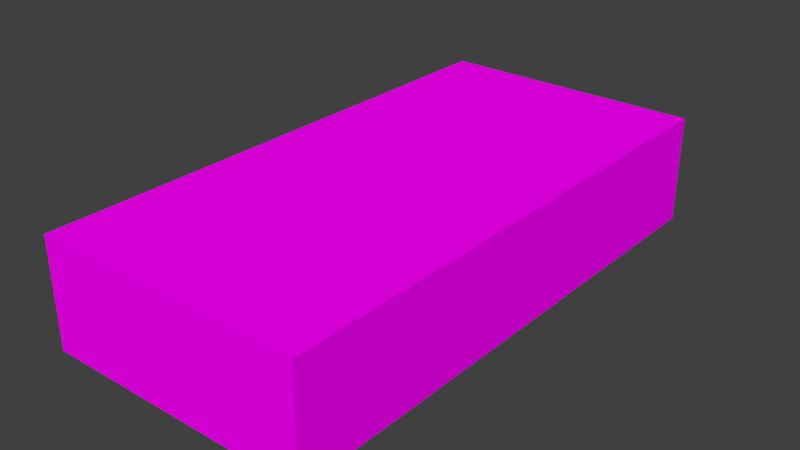 # Source: ScatolaColorata.blend  (saved by Blender 2.78.0; exported with 4.5.12 LTS)
import bpy
from mathutils import Matrix  # noqa: F401  (used for matrix-valued properties, if any)

bpy.ops.wm.read_factory_settings(use_empty=True)
scene = bpy.context.scene
scene.name = 'Scene'

# ---- collections
col_collection_1 = bpy.data.collections.new('Collection 1'); scene.collection.children.link(col_collection_1)

# ---- images (referenced by path relative to the original .blend; pixels are not part of the script)
import os
ASSET_DIR = os.environ.get("B2B_ASSET_DIR", "")  # directory of the original .blend (textures are referenced by path, not embedded)
HERE = os.path.dirname(os.path.abspath(__file__))  # packed textures are extracted next to this script under _unpacked/

def load_image(name, relpath, width, height, colorspace="sRGB"):
    """Load a texture the original file referenced (path relative to the .blend, or extracted next to this script)."""
    p = next((c for c in (os.path.join(HERE, relpath), os.path.join(ASSET_DIR, relpath)) if relpath and os.path.exists(c)), "")
    if p:
        img = bpy.data.images.load(p, check_existing=True)
        img.name = name
    else:  # same state as the original file: an image datablock whose file is absent (Cycles renders it pink)
        img = bpy.data.images.new(name, width, height)
        img.source = "FILE"
        img.filepath = "//" + (relpath or name)
    img.colorspace_settings.name = colorspace
    return img
img_musainquietante_rig_scatola_png_001 = load_image('musainquietante_rig_scatola.png.001', 'musainquietante_rig_scatola.png', 1024, 1024, 'sRGB')

# ---- materials (node trees are filled in below, after node groups)
mat_material_scatolacolorata = bpy.data.materials.new('Material_ScatolaColorata')
mat_material_scatolacolorata.alpha_threshold = 0.0
mat_material_scatolacolorata.roughness = 0.5

# ---- material node trees
mat_material_scatolacolorata.use_nodes = True; mat_material_scatolacolorata.node_tree.nodes.clear()
_N = mat_material_scatolacolorata.node_tree.nodes; _L = mat_material_scatolacolorata.node_tree.links
n0 = _N.new('ShaderNodeOutputMaterial'); n0.name = 'Material Output'; n0.location = (300, 300)
n1 = _N.new('ShaderNodeBsdfDiffuse'); n1.name = 'Diffuse BSDF'; n1.location = (10, 300)
n2 = _N.new('ShaderNodeTexImage'); n2.name = 'Image Texture'; n2.location = (-238, 396)
n2.width = 140
n2.image = img_musainquietante_rig_scatola_png_001
_L.new(n1.outputs[0], n0.inputs[0])
_L.new(n2.outputs[0], n1.inputs[0])
n0.is_active_output = True

# ---- world
world_world = bpy.data.worlds.new('World'); scene.world = world_world
world_world.color = (0.05088, 0.05088, 0.05088)
world_world.use_sun_shadow = False
world_world.sun_shadow_jitter_overblur = 0.0
world_world.cycles.sampling_method = 'MANUAL'

# ---- meshes
me_cube_011 = bpy.data.meshes.new('Cube.011')
me_cube_011.from_pydata([(-1.861, -1.861, -7.395e-08), (-1.861, -1.861, 0.7444), (-1.861, 1.861, -7.395e-08), (-1.861, 1.861, 0.7444), (-5.916e-07, -1.861, -7.395e-08), (-5.916e-07, -1.861, 0.7444), (-5.916e-07, 1.861, -7.395e-08), (-5.916e-07, 1.861, 0.7444), (-1.818, -1.803, 0.6881), (-1.818, 1.803, 0.6881), (-0.04299, -1.803, 0.6881), (-0.04299, 1.803, 0.6881), (-1.818, -1.803, 0.0428), (-1.818, 1.803, 0.0428), (-0.04299, -1.803, 0.0428), (-0.04299, 1.803, 0.0428)], [], [(1, 3, 2, 0), (3, 7, 6, 2), (7, 5, 4, 6), (5, 1, 0, 4), (0, 2, 6, 4), (7, 3, 9, 11), (5, 7, 11, 10), (3, 1, 8, 9), (1, 5, 10, 8), (8, 10, 14, 12), (11, 9, 13, 15), (10, 11, 15, 14), (9, 8, 12, 13), (12, 14, 15, 13)])
_uv = me_cube_011.uv_layers.new(name='UVMap')
_uv.uv.foreach_set('vector', [0.1429, 0.8571, 0.8571, 0.8571, 0.8571, 0.9999, 0.1429, 0.9999, 0.9999, 0.0001002, 0.9999, 0.3572, 0.8571, 0.3572, 0.8571, 0.0001002, 0.8571, 0.5, 0.1429, 0.5, 0.1429, 0.3572, 0.8571, 0.3572, 9.998e-05, 0.3572, 0.0001001, 9.998e-05, 0.1429, 0.0001, 0.1429, 0.3572, 0.1429, 0.0001, 0.8571, 0.0001002, 0.8571, 0.3572, 0.1429, 0.3572, 0.9999, 0.3572, 0.9999, 0.0001002, 0.9999, 0.0001002, 0.9999, 0.3572, 0.1429, 0.5, 0.8571, 0.5, 0.8571, 0.5, 0.1429, 0.5, 0.8571, 0.8571, 0.1429, 0.8571, 0.1429, 0.8571, 0.8571, 0.8571, 0.0001001, 9.998e-05, 9.998e-05, 0.3572, 9.998e-05, 0.3572, 0.0001001, 9.998e-05, 0.0001001, 9.998e-05, 9.998e-05, 0.3572, 9.998e-05, 0.3572, 0.0001001, 9.998e-05, 0.9999, 0.3572, 0.9999, 0.0001002, 0.9999, 0.0001002, 0.9999, 0.3572, 0.1429, 0.5, 0.8571, 0.5, 0.8571, 0.5, 0.1429, 0.5, 0.8571, 0.8571, 0.1429, 0.8571, 0.1429, 0.8571, 0.8571, 0.8571, 0.0001001, 9.998e-05, 9.998e-05, 0.3572, 0.8571, 0.5, 0.9999, 0.0001002])
me_cube_011.materials.append(mat_material_scatolacolorata)
me_cube_011.use_remesh_preserve_volume = False
me_cube_011.use_remesh_preserve_attributes = False
me_cube_011.use_mirror_vertex_groups = False
me_cube_011.update()
me_cube_001 = bpy.data.meshes.new('Cube.001')
me_cube_001.from_pydata([(-1.861, -1.861, -2.219e-07), (-1.861, 1.861, -2.219e-07), (-5.916e-07, -1.861, -2.219e-07), (-5.916e-07, 1.861, -2.219e-07), (-1.816, -1.802, -0.05657), (-1.816, 1.802, -0.05657), (-0.04463, -1.802, -0.05657), (-0.04463, 1.802, -0.05657)], [], [(2, 3, 1, 0), (6, 4, 5, 7), (0, 4, 6, 2), (3, 7, 5, 1), (2, 6, 7, 3), (1, 5, 4, 0)])
_uv = me_cube_001.uv_layers.new(name='UVMap')
_uv.uv.foreach_set('vector', [0.1429, 0.5, 0.8571, 0.5, 0.8571, 0.8571, 0.1429, 0.8571, 0.1429, 0.5, 0.1429, 0.8571, 0.8571, 0.8571, 0.8571, 0.5, 0.1429, 0.8571, 0.1429, 0.8571, 0.1429, 0.5, 0.1429, 0.5, 0.8571, 0.5, 0.8571, 0.5, 0.8571, 0.8571, 0.8571, 0.8571, 0.1429, 0.5, 0.1429, 0.5, 0.8571, 0.5, 0.8571, 0.5, 0.8571, 0.8571, 0.8571, 0.8571, 0.1429, 0.8571, 0.1429, 0.8571])
me_cube_001.materials.append(mat_material_scatolacolorata)
me_cube_001.use_remesh_preserve_volume = False
me_cube_001.use_remesh_preserve_attributes = False
me_cube_001.use_mirror_vertex_groups = False
me_cube_001.update()

# ---- objects
ob_scatola_colorata = bpy.data.objects.new('Scatola_Colorata', me_cube_011)
ob_scatola_colorata_coperchio = bpy.data.objects.new('Scatola_Colorata_Coperchio', me_cube_001)

# ---- transforms, parenting, visibility, modifiers, constraints
ob_scatola_colorata.location = (0.9314, 0.0, -0.3722)
ob_scatola_colorata.lineart.crease_threshold = 0.0
ob_scatola_colorata_coperchio.location = (0.9314, 0.0, 0.3722)
ob_scatola_colorata_coperchio.lineart.crease_threshold = 0.0

# ---- collection membership
col_collection_1.objects.link(ob_scatola_colorata)
col_collection_1.objects.link(ob_scatola_colorata_coperchio)

# ---- scene / render settings (as saved in the file)
scene.frame_start = 1; scene.frame_end = 250; scene.frame_set(1)
scene.render.engine = 'CYCLES'
scene.render.resolution_percentage = 50
scene.render.dither_intensity = 0.0
scene.cycles.use_denoising = False
scene.cycles.samples = 128
scene.cycles.sampling_pattern = 'TABULATED_SOBOL'
scene.cycles.light_sampling_threshold = 0.0
scene.cycles.use_adaptive_sampling = False
scene.cycles.use_light_tree = False
scene.cycles.blur_glossy = 0.0
scene.cycles.sample_clamp_indirect = 0.0
scene.view_settings.view_transform = 'Standard'
bpy.context.view_layer.update()

# ---- added for rendering (the .blend has no active camera and no usable light): camera, sun
cam_auto = bpy.data.cameras.new('AutoCamera')
cam_auto.lens = 50.0
cam_auto.sensor_width = 36.0
cam_auto.clip_end = 1000.0
ob_auto_camera = bpy.data.objects.new('AutoCamera', cam_auto)
scene.collection.objects.link(ob_auto_camera)
ob_auto_camera.location = (3.91229, -4.69368, 3.12912)
ob_auto_camera.rotation_euler = (1.09748, -7.21219e-08, 0.694738)
scene.camera = ob_auto_camera
light_auto_sun = bpy.data.lights.new('AutoSun', 'SUN')
light_auto_sun.energy = 3.0
light_auto_sun.angle = 0.0523599
ob_auto_sun = bpy.data.objects.new('AutoSun', light_auto_sun)
scene.collection.objects.link(ob_auto_sun)
ob_auto_sun.rotation_euler = (0.872665, 0.174533, 0.523599)
bpy.context.view_layer.update()
